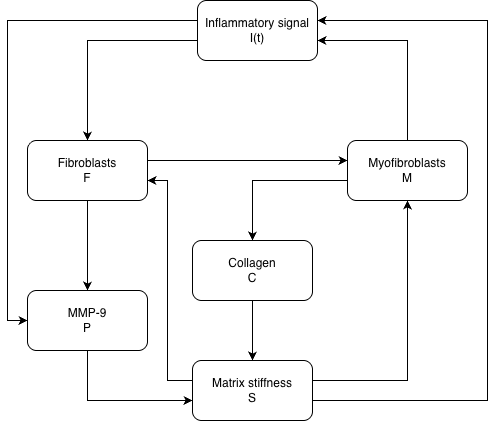

The diagram above was exported from draw.io. Its source (the exported page's mxGraphModel, read from the mxfile embedded in the PNG):
<mxGraphModel dx="1238" dy="761" grid="1" gridSize="10" guides="1" tooltips="1" connect="1" arrows="1" fold="1" page="1" pageScale="1" pageWidth="850" pageHeight="1100" math="0" shadow="0">
  <root>
    <mxCell id="0" />
    <mxCell id="1" parent="0" />
    <mxCell id="-TtTEJfcZprJABxtl9mT-11" edge="1" parent="1" style="edgeStyle=orthogonalEdgeStyle;rounded=0;orthogonalLoop=1;jettySize=auto;html=1;entryX=0;entryY=0.5;entryDx=0;entryDy=0;" target="-TtTEJfcZprJABxtl9mT-5">
      <mxGeometry relative="1" as="geometry">
        <Array as="points">
          <mxPoint x="410" y="380" />
          <mxPoint x="180" y="380" />
          <mxPoint x="180" y="680" />
        </Array>
        <mxPoint x="410" y="390" as="sourcePoint" />
        <mxPoint x="240" y="680" as="targetPoint" />
      </mxGeometry>
    </mxCell>
    <mxCell id="-TtTEJfcZprJABxtl9mT-15" edge="1" parent="1" source="-TtTEJfcZprJABxtl9mT-1" style="edgeStyle=orthogonalEdgeStyle;rounded=0;orthogonalLoop=1;jettySize=auto;html=1;entryX=0.5;entryY=0;entryDx=0;entryDy=0;" target="-TtTEJfcZprJABxtl9mT-2">
      <mxGeometry relative="1" as="geometry">
        <Array as="points">
          <mxPoint x="260" y="400" />
        </Array>
      </mxGeometry>
    </mxCell>
    <mxCell id="-TtTEJfcZprJABxtl9mT-1" parent="1" style="rounded=1;whiteSpace=wrap;html=1;" value="Inflammatory signal&lt;div&gt;I(t)&lt;/div&gt;" vertex="1">
      <mxGeometry height="60" width="120" x="370" y="360" as="geometry" />
    </mxCell>
    <mxCell id="-TtTEJfcZprJABxtl9mT-9" edge="1" parent="1" style="edgeStyle=orthogonalEdgeStyle;rounded=0;orthogonalLoop=1;jettySize=auto;html=1;entryX=0;entryY=0.5;entryDx=0;entryDy=0;">
      <mxGeometry relative="1" as="geometry">
        <mxPoint x="320" y="520" as="sourcePoint" />
        <mxPoint x="520" y="520" as="targetPoint" />
      </mxGeometry>
    </mxCell>
    <mxCell id="-TtTEJfcZprJABxtl9mT-10" edge="1" parent="1" source="-TtTEJfcZprJABxtl9mT-2" style="edgeStyle=orthogonalEdgeStyle;rounded=0;orthogonalLoop=1;jettySize=auto;html=1;entryX=0.5;entryY=0;entryDx=0;entryDy=0;" target="-TtTEJfcZprJABxtl9mT-5">
      <mxGeometry relative="1" as="geometry" />
    </mxCell>
    <mxCell id="-TtTEJfcZprJABxtl9mT-2" parent="1" style="rounded=1;whiteSpace=wrap;html=1;" value="Fibroblasts&lt;div&gt;F&lt;/div&gt;" vertex="1">
      <mxGeometry height="60" width="120" x="200" y="500" as="geometry" />
    </mxCell>
    <mxCell id="-TtTEJfcZprJABxtl9mT-12" edge="1" parent="1" source="-TtTEJfcZprJABxtl9mT-3" style="edgeStyle=orthogonalEdgeStyle;rounded=0;orthogonalLoop=1;jettySize=auto;html=1;" target="-TtTEJfcZprJABxtl9mT-4">
      <mxGeometry relative="1" as="geometry">
        <Array as="points">
          <mxPoint x="425" y="540" />
        </Array>
      </mxGeometry>
    </mxCell>
    <mxCell id="-TtTEJfcZprJABxtl9mT-17" edge="1" parent="1" source="-TtTEJfcZprJABxtl9mT-3" style="edgeStyle=orthogonalEdgeStyle;rounded=0;orthogonalLoop=1;jettySize=auto;html=1;" target="-TtTEJfcZprJABxtl9mT-1">
      <mxGeometry relative="1" as="geometry">
        <Array as="points">
          <mxPoint x="580" y="400" />
        </Array>
      </mxGeometry>
    </mxCell>
    <mxCell id="-TtTEJfcZprJABxtl9mT-3" parent="1" style="rounded=1;whiteSpace=wrap;html=1;" value="Myofibroblasts&lt;div&gt;M&lt;/div&gt;" vertex="1">
      <mxGeometry height="60" width="120" x="520" y="500" as="geometry" />
    </mxCell>
    <mxCell id="-TtTEJfcZprJABxtl9mT-7" edge="1" parent="1" source="-TtTEJfcZprJABxtl9mT-4" style="edgeStyle=orthogonalEdgeStyle;rounded=0;orthogonalLoop=1;jettySize=auto;html=1;entryX=0.5;entryY=0;entryDx=0;entryDy=0;" target="-TtTEJfcZprJABxtl9mT-6">
      <mxGeometry relative="1" as="geometry" />
    </mxCell>
    <mxCell id="-TtTEJfcZprJABxtl9mT-4" parent="1" style="rounded=1;whiteSpace=wrap;html=1;" value="Collagen&lt;div&gt;C&lt;/div&gt;" vertex="1">
      <mxGeometry height="60" width="120" x="365" y="600" as="geometry" />
    </mxCell>
    <mxCell id="-TtTEJfcZprJABxtl9mT-14" edge="1" parent="1" source="-TtTEJfcZprJABxtl9mT-5" style="edgeStyle=orthogonalEdgeStyle;rounded=0;orthogonalLoop=1;jettySize=auto;html=1;" target="-TtTEJfcZprJABxtl9mT-6">
      <mxGeometry relative="1" as="geometry">
        <Array as="points">
          <mxPoint x="260" y="760" />
        </Array>
        <mxPoint x="350" y="765" as="targetPoint" />
      </mxGeometry>
    </mxCell>
    <mxCell id="-TtTEJfcZprJABxtl9mT-5" parent="1" style="rounded=1;whiteSpace=wrap;html=1;" value="MMP-9&lt;div&gt;P&lt;/div&gt;" vertex="1">
      <mxGeometry height="60" width="120" x="200" y="650" as="geometry" />
    </mxCell>
    <mxCell id="-TtTEJfcZprJABxtl9mT-8" edge="1" parent="1" source="-TtTEJfcZprJABxtl9mT-6" style="edgeStyle=orthogonalEdgeStyle;rounded=0;orthogonalLoop=1;jettySize=auto;html=1;entryX=0.5;entryY=1;entryDx=0;entryDy=0;" target="-TtTEJfcZprJABxtl9mT-3">
      <mxGeometry relative="1" as="geometry">
        <Array as="points">
          <mxPoint x="580" y="740" />
        </Array>
      </mxGeometry>
    </mxCell>
    <mxCell id="-TtTEJfcZprJABxtl9mT-13" edge="1" parent="1" source="-TtTEJfcZprJABxtl9mT-6" style="edgeStyle=orthogonalEdgeStyle;rounded=0;orthogonalLoop=1;jettySize=auto;html=1;" target="-TtTEJfcZprJABxtl9mT-2">
      <mxGeometry relative="1" as="geometry">
        <Array as="points">
          <mxPoint x="340" y="740" />
          <mxPoint x="340" y="540" />
        </Array>
      </mxGeometry>
    </mxCell>
    <mxCell id="-TtTEJfcZprJABxtl9mT-16" edge="1" parent="1" source="-TtTEJfcZprJABxtl9mT-6" style="edgeStyle=orthogonalEdgeStyle;rounded=0;orthogonalLoop=1;jettySize=auto;html=1;" target="-TtTEJfcZprJABxtl9mT-1">
      <mxGeometry relative="1" as="geometry">
        <Array as="points">
          <mxPoint x="660" y="760" />
          <mxPoint x="660" y="380" />
        </Array>
      </mxGeometry>
    </mxCell>
    <mxCell id="-TtTEJfcZprJABxtl9mT-6" parent="1" style="rounded=1;whiteSpace=wrap;html=1;" value="Matrix stiffness&lt;div&gt;S&lt;/div&gt;" vertex="1">
      <mxGeometry height="60" width="120" x="365" y="720" as="geometry" />
    </mxCell>
  </root>
</mxGraphModel>